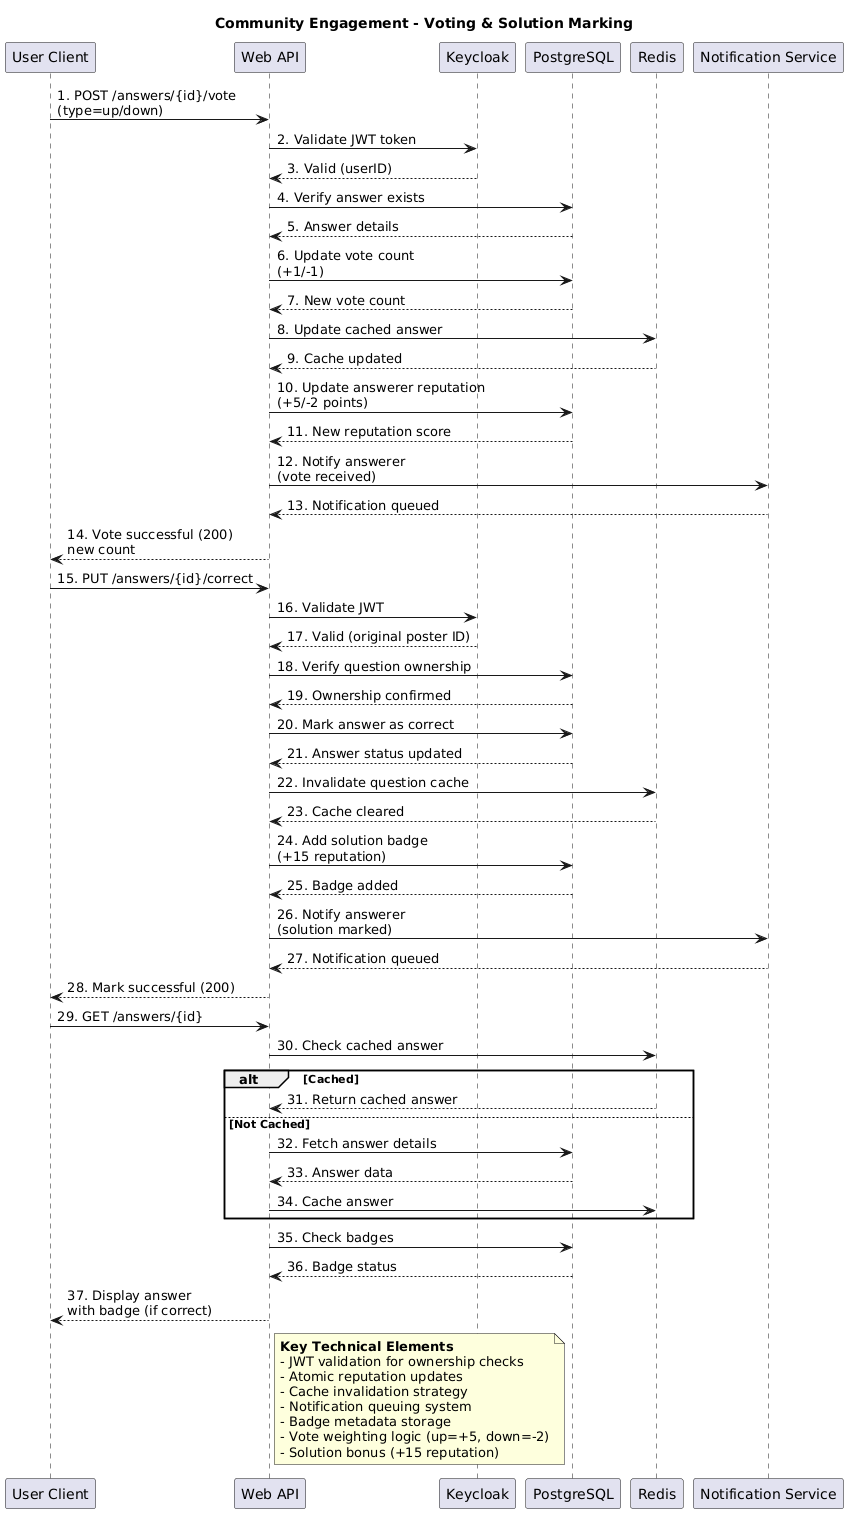

The diagram above was rendered by PlantUML. Its source (embedded in the PNG):
@startuml
title Community Engagement - Voting & Solution Marking
participant "User Client" as UC
participant "Web API" as API
participant "Keycloak" as Auth
participant "PostgreSQL" as DB
participant "Redis" as Cache
participant "Notification Service" as Notify

box "Voting Workflow"
UC -> API: 1. POST /answers/{id}/vote\n(type=up/down)
API -> Auth: 2. Validate JWT token
Auth --> API: 3. Valid (userID)
API -> DB: 4. Verify answer exists
DB --> API: 5. Answer details
API -> DB: 6. Update vote count\n(+1/-1)
DB --> API: 7. New vote count
API -> Cache: 8. Update cached answer
Cache --> API: 9. Cache updated
API -> DB: 10. Update answerer reputation\n(+5/-2 points)
DB --> API: 11. New reputation score
API -> Notify: 12. Notify answerer\n(vote received)
Notify --> API: 13. Notification queued
API --> UC: 14. Vote successful (200)\nnew count
end box

box "Mark Correct Workflow"
UC -> API: 15. PUT /answers/{id}/correct
API -> Auth: 16. Validate JWT
Auth --> API: 17. Valid (original poster ID)
API -> DB: 18. Verify question ownership
DB --> API: 19. Ownership confirmed
API -> DB: 20. Mark answer as correct
DB --> API: 21. Answer status updated
API -> Cache: 22. Invalidate question cache
Cache --> API: 23. Cache cleared
API -> DB: 24. Add solution badge\n(+15 reputation)
DB --> API: 25. Badge added
API -> Notify: 26. Notify answerer\n(solution marked)
Notify --> API: 27. Notification queued
API --> UC: 28. Mark successful (200)
end box

box "Answer Display"
UC -> API: 29. GET /answers/{id}
API -> Cache: 30. Check cached answer
alt Cached
    Cache --> API: 31. Return cached answer
else Not Cached
    API -> DB: 32. Fetch answer details
    DB --> API: 33. Answer data
    API -> Cache: 34. Cache answer
end
API -> DB: 35. Check badges
DB --> API: 36. Badge status
API --> UC: 37. Display answer\nwith badge (if correct)
end box

note right of API
**Key Technical Elements**
- JWT validation for ownership checks
- Atomic reputation updates
- Cache invalidation strategy
- Notification queuing system
- Badge metadata storage
- Vote weighting logic (up=+5, down=-2)
- Solution bonus (+15 reputation)
end note
@enduml